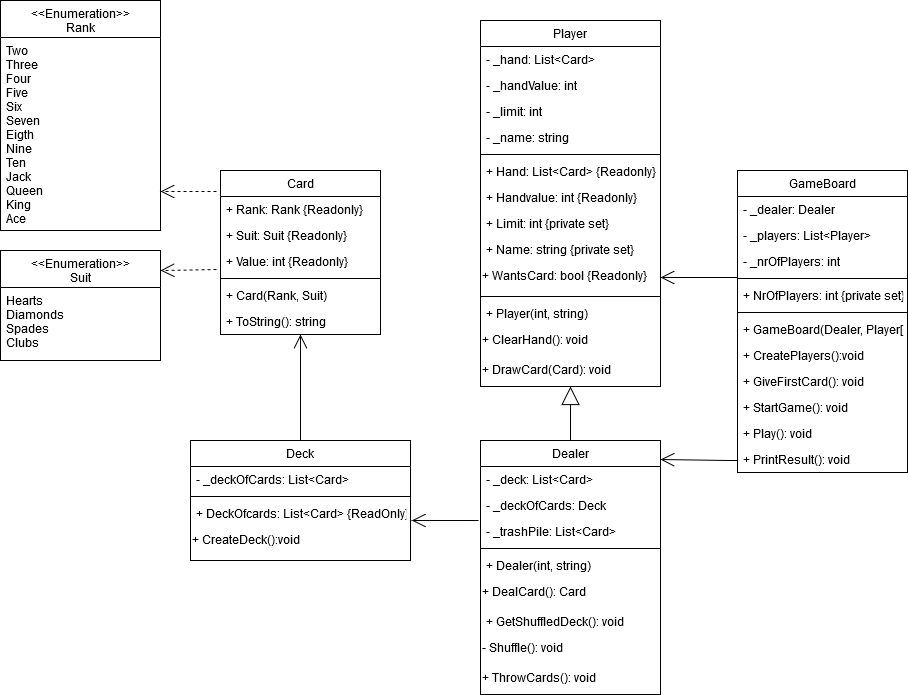

The diagram above was exported from draw.io. Its source (the exported page's mxGraphModel, read from the mxfile embedded in the PNG):
<mxGraphModel dx="1865" dy="587" grid="1" gridSize="10" guides="1" tooltips="1" connect="1" arrows="1" fold="1" page="1" pageScale="1" pageWidth="827" pageHeight="1169" math="0" shadow="0">
  <root>
    <mxCell id="WIyWlLk6GJQsqaUBKTNV-0" />
    <mxCell id="WIyWlLk6GJQsqaUBKTNV-1" parent="WIyWlLk6GJQsqaUBKTNV-0" />
    <mxCell id="OabdASEAvfgdeAkaeKnM-8" value="" style="endArrow=open;endFill=1;endSize=12;html=1;entryX=1;entryY=0.5;entryDx=0;entryDy=0;exitX=0;exitY=0.375;exitDx=0;exitDy=0;exitPerimeter=0;" parent="WIyWlLk6GJQsqaUBKTNV-1" source="zkfFHV4jXpPFQw0GAbJ--23" target="OabdASEAvfgdeAkaeKnM-7" edge="1">
      <mxGeometry width="160" relative="1" as="geometry">
        <mxPoint x="626" y="286" as="sourcePoint" />
        <mxPoint x="760" y="140" as="targetPoint" />
      </mxGeometry>
    </mxCell>
    <mxCell id="OabdASEAvfgdeAkaeKnM-18" value="" style="endArrow=block;endSize=16;endFill=0;html=1;entryX=0.5;entryY=1;entryDx=0;entryDy=0;exitX=0.5;exitY=0;exitDx=0;exitDy=0;" parent="WIyWlLk6GJQsqaUBKTNV-1" source="OabdASEAvfgdeAkaeKnM-9" target="zkfFHV4jXpPFQw0GAbJ--0" edge="1">
      <mxGeometry y="60" width="160" relative="1" as="geometry">
        <mxPoint x="350" y="330" as="sourcePoint" />
        <mxPoint x="350" y="320" as="targetPoint" />
        <mxPoint as="offset" />
      </mxGeometry>
    </mxCell>
    <mxCell id="OabdASEAvfgdeAkaeKnM-32" value="" style="endArrow=open;endFill=1;endSize=12;html=1;exitX=-0.011;exitY=0.077;exitDx=0;exitDy=0;entryX=1.006;entryY=0.769;entryDx=0;entryDy=0;entryPerimeter=0;exitPerimeter=0;" parent="WIyWlLk6GJQsqaUBKTNV-1" source="OabdASEAvfgdeAkaeKnM-11" target="OabdASEAvfgdeAkaeKnM-26" edge="1">
      <mxGeometry width="160" relative="1" as="geometry">
        <mxPoint x="290" y="240" as="sourcePoint" />
        <mxPoint x="209.03999999999996" y="240.00199999999995" as="targetPoint" />
      </mxGeometry>
    </mxCell>
    <mxCell id="OabdASEAvfgdeAkaeKnM-48" value="" style="endArrow=open;endFill=1;endSize=12;html=1;entryX=0.5;entryY=1;entryDx=0;entryDy=0;exitX=0.5;exitY=0;exitDx=0;exitDy=0;" parent="WIyWlLk6GJQsqaUBKTNV-1" source="OabdASEAvfgdeAkaeKnM-21" target="OabdASEAvfgdeAkaeKnM-39" edge="1">
      <mxGeometry width="160" relative="1" as="geometry">
        <mxPoint y="270" as="sourcePoint" />
        <mxPoint x="70" y="140" as="targetPoint" />
      </mxGeometry>
    </mxCell>
    <mxCell id="zkfFHV4jXpPFQw0GAbJ--0" value="Player" style="swimlane;fontStyle=0;align=center;verticalAlign=top;childLayout=stackLayout;horizontal=1;startSize=26;horizontalStack=0;resizeParent=1;resizeLast=0;collapsible=1;marginBottom=0;rounded=0;shadow=0;strokeWidth=1;" parent="WIyWlLk6GJQsqaUBKTNV-1" vertex="1">
      <mxGeometry x="400" y="30" width="180" height="366" as="geometry">
        <mxRectangle x="230" y="140" width="160" height="26" as="alternateBounds" />
      </mxGeometry>
    </mxCell>
    <mxCell id="zkfFHV4jXpPFQw0GAbJ--3" value="- _hand: List&lt;Card&gt;" style="text;align=left;verticalAlign=top;spacingLeft=4;spacingRight=4;overflow=hidden;rotatable=0;points=[[0,0.5],[1,0.5]];portConstraint=eastwest;rounded=0;shadow=0;html=0;" parent="zkfFHV4jXpPFQw0GAbJ--0" vertex="1">
      <mxGeometry y="26" width="180" height="26" as="geometry" />
    </mxCell>
    <mxCell id="zkfFHV4jXpPFQw0GAbJ--1" value="- _handValue: int" style="text;align=left;verticalAlign=top;spacingLeft=4;spacingRight=4;overflow=hidden;rotatable=0;points=[[0,0.5],[1,0.5]];portConstraint=eastwest;" parent="zkfFHV4jXpPFQw0GAbJ--0" vertex="1">
      <mxGeometry y="52" width="180" height="26" as="geometry" />
    </mxCell>
    <mxCell id="zkfFHV4jXpPFQw0GAbJ--2" value="- _limit: int" style="text;align=left;verticalAlign=top;spacingLeft=4;spacingRight=4;overflow=hidden;rotatable=0;points=[[0,0.5],[1,0.5]];portConstraint=eastwest;rounded=0;shadow=0;html=0;" parent="zkfFHV4jXpPFQw0GAbJ--0" vertex="1">
      <mxGeometry y="78" width="180" height="26" as="geometry" />
    </mxCell>
    <mxCell id="J4psZz7Zsn2krwBiA3hK-12" value="- _name: string" style="text;strokeColor=none;fillColor=none;align=left;verticalAlign=top;spacingLeft=4;spacingRight=4;overflow=hidden;rotatable=0;points=[[0,0.5],[1,0.5]];portConstraint=eastwest;" vertex="1" parent="zkfFHV4jXpPFQw0GAbJ--0">
      <mxGeometry y="104" width="180" height="26" as="geometry" />
    </mxCell>
    <mxCell id="zkfFHV4jXpPFQw0GAbJ--4" value="" style="line;html=1;strokeWidth=1;align=left;verticalAlign=middle;spacingTop=-1;spacingLeft=3;spacingRight=3;rotatable=0;labelPosition=right;points=[];portConstraint=eastwest;" parent="zkfFHV4jXpPFQw0GAbJ--0" vertex="1">
      <mxGeometry y="130" width="180" height="8" as="geometry" />
    </mxCell>
    <mxCell id="J4psZz7Zsn2krwBiA3hK-16" value="+ Hand: List&lt;Card&gt; {Readonly}" style="text;strokeColor=none;fillColor=none;align=left;verticalAlign=top;spacingLeft=4;spacingRight=4;overflow=hidden;rotatable=0;points=[[0,0.5],[1,0.5]];portConstraint=eastwest;" vertex="1" parent="zkfFHV4jXpPFQw0GAbJ--0">
      <mxGeometry y="138" width="180" height="26" as="geometry" />
    </mxCell>
    <mxCell id="J4psZz7Zsn2krwBiA3hK-13" value="+ Handvalue: int {Readonly}" style="text;strokeColor=none;fillColor=none;align=left;verticalAlign=top;spacingLeft=4;spacingRight=4;overflow=hidden;rotatable=0;points=[[0,0.5],[1,0.5]];portConstraint=eastwest;" vertex="1" parent="zkfFHV4jXpPFQw0GAbJ--0">
      <mxGeometry y="164" width="180" height="26" as="geometry" />
    </mxCell>
    <mxCell id="J4psZz7Zsn2krwBiA3hK-14" value="+ Limit: int {private set}" style="text;strokeColor=none;fillColor=none;align=left;verticalAlign=top;spacingLeft=4;spacingRight=4;overflow=hidden;rotatable=0;points=[[0,0.5],[1,0.5]];portConstraint=eastwest;" vertex="1" parent="zkfFHV4jXpPFQw0GAbJ--0">
      <mxGeometry y="190" width="180" height="26" as="geometry" />
    </mxCell>
    <mxCell id="J4psZz7Zsn2krwBiA3hK-15" value="+ Name: string {private set}" style="text;strokeColor=none;fillColor=none;align=left;verticalAlign=top;spacingLeft=4;spacingRight=4;overflow=hidden;rotatable=0;points=[[0,0.5],[1,0.5]];portConstraint=eastwest;" vertex="1" parent="zkfFHV4jXpPFQw0GAbJ--0">
      <mxGeometry y="216" width="180" height="26" as="geometry" />
    </mxCell>
    <mxCell id="OabdASEAvfgdeAkaeKnM-7" value="+ WantsCard: bool {Readonly}" style="text;html=1;" parent="zkfFHV4jXpPFQw0GAbJ--0" vertex="1">
      <mxGeometry y="242" width="180" height="30" as="geometry" />
    </mxCell>
    <mxCell id="J4psZz7Zsn2krwBiA3hK-17" value="" style="line;strokeWidth=1;fillColor=none;align=left;verticalAlign=middle;spacingTop=-1;spacingLeft=3;spacingRight=3;rotatable=0;labelPosition=right;points=[];portConstraint=eastwest;" vertex="1" parent="zkfFHV4jXpPFQw0GAbJ--0">
      <mxGeometry y="272" width="180" height="8" as="geometry" />
    </mxCell>
    <mxCell id="zkfFHV4jXpPFQw0GAbJ--5" value="+ Player(int, string)" style="text;align=left;verticalAlign=top;spacingLeft=4;spacingRight=4;overflow=hidden;rotatable=0;points=[[0,0.5],[1,0.5]];portConstraint=eastwest;" parent="zkfFHV4jXpPFQw0GAbJ--0" vertex="1">
      <mxGeometry y="280" width="180" height="26" as="geometry" />
    </mxCell>
    <mxCell id="OabdASEAvfgdeAkaeKnM-2" value="+ ClearHand(): void" style="text;html=1;" parent="zkfFHV4jXpPFQw0GAbJ--0" vertex="1">
      <mxGeometry y="306" width="180" height="30" as="geometry" />
    </mxCell>
    <mxCell id="OabdASEAvfgdeAkaeKnM-6" value="+ DrawCard(Card): void" style="text;html=1;" parent="zkfFHV4jXpPFQw0GAbJ--0" vertex="1">
      <mxGeometry y="336" width="180" height="30" as="geometry" />
    </mxCell>
    <mxCell id="OabdASEAvfgdeAkaeKnM-50" value="" style="endArrow=open;endFill=1;endSize=12;html=1;" parent="WIyWlLk6GJQsqaUBKTNV-1" edge="1">
      <mxGeometry width="160" relative="1" as="geometry">
        <mxPoint x="657" y="470" as="sourcePoint" />
        <mxPoint x="580" y="469" as="targetPoint" />
        <Array as="points">
          <mxPoint x="647" y="470" />
        </Array>
      </mxGeometry>
    </mxCell>
    <mxCell id="OabdASEAvfgdeAkaeKnM-52" value="&lt;&lt;Enumeration&gt;&gt;&#10;Rank&#10;" style="swimlane;fontStyle=0;align=center;verticalAlign=top;childLayout=stackLayout;horizontal=1;startSize=37;horizontalStack=0;resizeParent=1;resizeLast=0;collapsible=1;marginBottom=0;rounded=0;shadow=0;strokeWidth=1;" parent="WIyWlLk6GJQsqaUBKTNV-1" vertex="1">
      <mxGeometry x="-80" y="10" width="160" height="230" as="geometry">
        <mxRectangle x="230" y="140" width="160" height="26" as="alternateBounds" />
      </mxGeometry>
    </mxCell>
    <mxCell id="OabdASEAvfgdeAkaeKnM-53" value="Two&#10;Three&#10;Four&#10;Five&#10;Six&#10;Seven&#10;Eigth&#10;Nine&#10;Ten&#10;Jack&#10;Queen&#10;King&#10;Ace&#10;" style="text;align=left;verticalAlign=top;spacingLeft=4;spacingRight=4;overflow=hidden;rotatable=0;points=[[0,0.5],[1,0.5]];portConstraint=eastwest;" parent="OabdASEAvfgdeAkaeKnM-52" vertex="1">
      <mxGeometry y="37" width="160" height="193" as="geometry" />
    </mxCell>
    <mxCell id="OabdASEAvfgdeAkaeKnM-65" value="" style="endArrow=open;endSize=12;dashed=1;html=1;" parent="WIyWlLk6GJQsqaUBKTNV-1" edge="1">
      <mxGeometry y="80" width="160" relative="1" as="geometry">
        <mxPoint x="136" y="201" as="sourcePoint" />
        <mxPoint x="80" y="201" as="targetPoint" />
        <mxPoint as="offset" />
      </mxGeometry>
    </mxCell>
    <mxCell id="OabdASEAvfgdeAkaeKnM-66" value="" style="endArrow=open;endSize=12;dashed=1;html=1;exitX=-0.025;exitY=0.808;exitDx=0;exitDy=0;exitPerimeter=0;" parent="WIyWlLk6GJQsqaUBKTNV-1" edge="1" source="J4psZz7Zsn2krwBiA3hK-20">
      <mxGeometry y="80" width="160" relative="1" as="geometry">
        <mxPoint x="156" y="280" as="sourcePoint" />
        <mxPoint x="80" y="280.00800000000004" as="targetPoint" />
        <mxPoint as="offset" />
      </mxGeometry>
    </mxCell>
    <mxCell id="OabdASEAvfgdeAkaeKnM-60" value="&lt;&lt;Enumeration&gt;&gt;&#10;Suit&#10;" style="swimlane;fontStyle=0;align=center;verticalAlign=top;childLayout=stackLayout;horizontal=1;startSize=37;horizontalStack=0;resizeParent=1;resizeLast=0;collapsible=1;marginBottom=0;rounded=0;shadow=0;strokeWidth=1;" parent="WIyWlLk6GJQsqaUBKTNV-1" vertex="1">
      <mxGeometry x="-80" y="260" width="160" height="110" as="geometry">
        <mxRectangle x="230" y="140" width="160" height="26" as="alternateBounds" />
      </mxGeometry>
    </mxCell>
    <mxCell id="OabdASEAvfgdeAkaeKnM-61" value="Hearts&#10;Diamonds&#10;Spades&#10;Clubs&#10;" style="text;align=left;verticalAlign=top;spacingLeft=4;spacingRight=4;overflow=hidden;rotatable=0;points=[[0,0.5],[1,0.5]];portConstraint=eastwest;" parent="OabdASEAvfgdeAkaeKnM-60" vertex="1">
      <mxGeometry y="37" width="160" height="63" as="geometry" />
    </mxCell>
    <mxCell id="OabdASEAvfgdeAkaeKnM-9" value="Dealer" style="swimlane;fontStyle=0;align=center;verticalAlign=top;childLayout=stackLayout;horizontal=1;startSize=26;horizontalStack=0;resizeParent=1;resizeLast=0;collapsible=1;marginBottom=0;rounded=0;shadow=0;strokeWidth=1;" parent="WIyWlLk6GJQsqaUBKTNV-1" vertex="1">
      <mxGeometry x="400" y="450" width="180" height="254" as="geometry">
        <mxRectangle x="230" y="140" width="160" height="26" as="alternateBounds" />
      </mxGeometry>
    </mxCell>
    <mxCell id="OabdASEAvfgdeAkaeKnM-10" value="- _deck: List&lt;Card&gt;" style="text;align=left;verticalAlign=top;spacingLeft=4;spacingRight=4;overflow=hidden;rotatable=0;points=[[0,0.5],[1,0.5]];portConstraint=eastwest;" parent="OabdASEAvfgdeAkaeKnM-9" vertex="1">
      <mxGeometry y="26" width="180" height="26" as="geometry" />
    </mxCell>
    <mxCell id="J4psZz7Zsn2krwBiA3hK-18" value="- _deckOfCards: Deck" style="text;strokeColor=none;fillColor=none;align=left;verticalAlign=top;spacingLeft=4;spacingRight=4;overflow=hidden;rotatable=0;points=[[0,0.5],[1,0.5]];portConstraint=eastwest;" vertex="1" parent="OabdASEAvfgdeAkaeKnM-9">
      <mxGeometry y="52" width="180" height="26" as="geometry" />
    </mxCell>
    <mxCell id="OabdASEAvfgdeAkaeKnM-11" value="- _trashPile: List&lt;Card&gt;" style="text;align=left;verticalAlign=top;spacingLeft=4;spacingRight=4;overflow=hidden;rotatable=0;points=[[0,0.5],[1,0.5]];portConstraint=eastwest;rounded=0;shadow=0;html=0;" parent="OabdASEAvfgdeAkaeKnM-9" vertex="1">
      <mxGeometry y="78" width="180" height="26" as="geometry" />
    </mxCell>
    <mxCell id="OabdASEAvfgdeAkaeKnM-13" value="" style="line;html=1;strokeWidth=1;align=left;verticalAlign=middle;spacingTop=-1;spacingLeft=3;spacingRight=3;rotatable=0;labelPosition=right;points=[];portConstraint=eastwest;" parent="OabdASEAvfgdeAkaeKnM-9" vertex="1">
      <mxGeometry y="104" width="180" height="8" as="geometry" />
    </mxCell>
    <mxCell id="OabdASEAvfgdeAkaeKnM-14" value="+ Dealer(int, string)" style="text;align=left;verticalAlign=top;spacingLeft=4;spacingRight=4;overflow=hidden;rotatable=0;points=[[0,0.5],[1,0.5]];portConstraint=eastwest;" parent="OabdASEAvfgdeAkaeKnM-9" vertex="1">
      <mxGeometry y="112" width="180" height="26" as="geometry" />
    </mxCell>
    <mxCell id="OabdASEAvfgdeAkaeKnM-15" value="+ DealCard(): Card" style="text;html=1;" parent="OabdASEAvfgdeAkaeKnM-9" vertex="1">
      <mxGeometry y="138" width="180" height="30" as="geometry" />
    </mxCell>
    <mxCell id="J4psZz7Zsn2krwBiA3hK-19" value="+ GetShuffledDeck(): void" style="text;strokeColor=none;fillColor=none;align=left;verticalAlign=top;spacingLeft=4;spacingRight=4;overflow=hidden;rotatable=0;points=[[0,0.5],[1,0.5]];portConstraint=eastwest;" vertex="1" parent="OabdASEAvfgdeAkaeKnM-9">
      <mxGeometry y="168" width="180" height="26" as="geometry" />
    </mxCell>
    <mxCell id="OabdASEAvfgdeAkaeKnM-17" value="- Shuffle(): void" style="text;html=1;" parent="OabdASEAvfgdeAkaeKnM-9" vertex="1">
      <mxGeometry y="194" width="180" height="30" as="geometry" />
    </mxCell>
    <mxCell id="OabdASEAvfgdeAkaeKnM-16" value="+ ThrowCards(): void" style="text;html=1;" parent="OabdASEAvfgdeAkaeKnM-9" vertex="1">
      <mxGeometry y="224" width="180" height="30" as="geometry" />
    </mxCell>
    <mxCell id="zkfFHV4jXpPFQw0GAbJ--17" value="GameBoard" style="swimlane;fontStyle=0;align=center;verticalAlign=top;childLayout=stackLayout;horizontal=1;startSize=26;horizontalStack=0;resizeParent=1;resizeLast=0;collapsible=1;marginBottom=0;rounded=0;shadow=0;strokeWidth=1;" parent="WIyWlLk6GJQsqaUBKTNV-1" vertex="1">
      <mxGeometry x="657" y="180" width="170" height="302" as="geometry">
        <mxRectangle x="550" y="140" width="160" height="26" as="alternateBounds" />
      </mxGeometry>
    </mxCell>
    <mxCell id="zkfFHV4jXpPFQw0GAbJ--18" value="- _dealer: Dealer&#10;" style="text;align=left;verticalAlign=top;spacingLeft=4;spacingRight=4;overflow=hidden;rotatable=0;points=[[0,0.5],[1,0.5]];portConstraint=eastwest;" parent="zkfFHV4jXpPFQw0GAbJ--17" vertex="1">
      <mxGeometry y="26" width="170" height="26" as="geometry" />
    </mxCell>
    <mxCell id="zkfFHV4jXpPFQw0GAbJ--19" value="- _players: List&lt;Player&gt;" style="text;align=left;verticalAlign=top;spacingLeft=4;spacingRight=4;overflow=hidden;rotatable=0;points=[[0,0.5],[1,0.5]];portConstraint=eastwest;rounded=0;shadow=0;html=0;" parent="zkfFHV4jXpPFQw0GAbJ--17" vertex="1">
      <mxGeometry y="52" width="170" height="26" as="geometry" />
    </mxCell>
    <mxCell id="J4psZz7Zsn2krwBiA3hK-4" value="- _nrOfPlayers: int" style="text;strokeColor=none;fillColor=none;align=left;verticalAlign=top;spacingLeft=4;spacingRight=4;overflow=hidden;rotatable=0;points=[[0,0.5],[1,0.5]];portConstraint=eastwest;" vertex="1" parent="zkfFHV4jXpPFQw0GAbJ--17">
      <mxGeometry y="78" width="170" height="26" as="geometry" />
    </mxCell>
    <mxCell id="zkfFHV4jXpPFQw0GAbJ--23" value="" style="line;html=1;strokeWidth=1;align=left;verticalAlign=middle;spacingTop=-1;spacingLeft=3;spacingRight=3;rotatable=0;labelPosition=right;points=[];portConstraint=eastwest;" parent="zkfFHV4jXpPFQw0GAbJ--17" vertex="1">
      <mxGeometry y="104" width="170" height="8" as="geometry" />
    </mxCell>
    <mxCell id="J4psZz7Zsn2krwBiA3hK-9" value="+ NrOfPlayers: int {private set}" style="text;strokeColor=none;fillColor=none;align=left;verticalAlign=top;spacingLeft=4;spacingRight=4;overflow=hidden;rotatable=0;points=[[0,0.5],[1,0.5]];portConstraint=eastwest;" vertex="1" parent="zkfFHV4jXpPFQw0GAbJ--17">
      <mxGeometry y="112" width="170" height="26" as="geometry" />
    </mxCell>
    <mxCell id="J4psZz7Zsn2krwBiA3hK-10" value="" style="line;strokeWidth=1;fillColor=none;align=left;verticalAlign=middle;spacingTop=-1;spacingLeft=3;spacingRight=3;rotatable=0;labelPosition=right;points=[];portConstraint=eastwest;" vertex="1" parent="zkfFHV4jXpPFQw0GAbJ--17">
      <mxGeometry y="138" width="170" height="8" as="geometry" />
    </mxCell>
    <mxCell id="zkfFHV4jXpPFQw0GAbJ--24" value="+ GameBoard(Dealer, Player[])" style="text;align=left;verticalAlign=top;spacingLeft=4;spacingRight=4;overflow=hidden;rotatable=0;points=[[0,0.5],[1,0.5]];portConstraint=eastwest;" parent="zkfFHV4jXpPFQw0GAbJ--17" vertex="1">
      <mxGeometry y="146" width="170" height="26" as="geometry" />
    </mxCell>
    <mxCell id="J4psZz7Zsn2krwBiA3hK-5" value="+ CreatePlayers():void" style="text;strokeColor=none;fillColor=none;align=left;verticalAlign=top;spacingLeft=4;spacingRight=4;overflow=hidden;rotatable=0;points=[[0,0.5],[1,0.5]];portConstraint=eastwest;" vertex="1" parent="zkfFHV4jXpPFQw0GAbJ--17">
      <mxGeometry y="172" width="170" height="26" as="geometry" />
    </mxCell>
    <mxCell id="J4psZz7Zsn2krwBiA3hK-6" value="+ GiveFirstCard(): void" style="text;strokeColor=none;fillColor=none;align=left;verticalAlign=top;spacingLeft=4;spacingRight=4;overflow=hidden;rotatable=0;points=[[0,0.5],[1,0.5]];portConstraint=eastwest;" vertex="1" parent="zkfFHV4jXpPFQw0GAbJ--17">
      <mxGeometry y="198" width="170" height="26" as="geometry" />
    </mxCell>
    <mxCell id="J4psZz7Zsn2krwBiA3hK-7" value="+ StartGame(): void" style="text;strokeColor=none;fillColor=none;align=left;verticalAlign=top;spacingLeft=4;spacingRight=4;overflow=hidden;rotatable=0;points=[[0,0.5],[1,0.5]];portConstraint=eastwest;" vertex="1" parent="zkfFHV4jXpPFQw0GAbJ--17">
      <mxGeometry y="224" width="170" height="26" as="geometry" />
    </mxCell>
    <mxCell id="zkfFHV4jXpPFQw0GAbJ--25" value="+ Play(): void" style="text;align=left;verticalAlign=top;spacingLeft=4;spacingRight=4;overflow=hidden;rotatable=0;points=[[0,0.5],[1,0.5]];portConstraint=eastwest;" parent="zkfFHV4jXpPFQw0GAbJ--17" vertex="1">
      <mxGeometry y="250" width="170" height="26" as="geometry" />
    </mxCell>
    <mxCell id="J4psZz7Zsn2krwBiA3hK-8" value="+ PrintResult(): void" style="text;strokeColor=none;fillColor=none;align=left;verticalAlign=top;spacingLeft=4;spacingRight=4;overflow=hidden;rotatable=0;points=[[0,0.5],[1,0.5]];portConstraint=eastwest;" vertex="1" parent="zkfFHV4jXpPFQw0GAbJ--17">
      <mxGeometry y="276" width="170" height="26" as="geometry" />
    </mxCell>
    <mxCell id="OabdASEAvfgdeAkaeKnM-39" value="Card" style="swimlane;fontStyle=0;align=center;verticalAlign=top;childLayout=stackLayout;horizontal=1;startSize=26;horizontalStack=0;resizeParent=1;resizeLast=0;collapsible=1;marginBottom=0;rounded=0;shadow=0;strokeWidth=1;" parent="WIyWlLk6GJQsqaUBKTNV-1" vertex="1">
      <mxGeometry x="140" y="180" width="160" height="164" as="geometry">
        <mxRectangle x="230" y="140" width="160" height="26" as="alternateBounds" />
      </mxGeometry>
    </mxCell>
    <mxCell id="OabdASEAvfgdeAkaeKnM-40" value="+ Rank: Rank {Readonly}" style="text;align=left;verticalAlign=top;spacingLeft=4;spacingRight=4;overflow=hidden;rotatable=0;points=[[0,0.5],[1,0.5]];portConstraint=eastwest;" parent="OabdASEAvfgdeAkaeKnM-39" vertex="1">
      <mxGeometry y="26" width="160" height="26" as="geometry" />
    </mxCell>
    <mxCell id="OabdASEAvfgdeAkaeKnM-41" value="+ Suit: Suit {Readonly}" style="text;align=left;verticalAlign=top;spacingLeft=4;spacingRight=4;overflow=hidden;rotatable=0;points=[[0,0.5],[1,0.5]];portConstraint=eastwest;rounded=0;shadow=0;html=0;" parent="OabdASEAvfgdeAkaeKnM-39" vertex="1">
      <mxGeometry y="52" width="160" height="26" as="geometry" />
    </mxCell>
    <mxCell id="J4psZz7Zsn2krwBiA3hK-20" value="+ Value: int {Readonly}" style="text;strokeColor=none;fillColor=none;align=left;verticalAlign=top;spacingLeft=4;spacingRight=4;overflow=hidden;rotatable=0;points=[[0,0.5],[1,0.5]];portConstraint=eastwest;" vertex="1" parent="OabdASEAvfgdeAkaeKnM-39">
      <mxGeometry y="78" width="160" height="26" as="geometry" />
    </mxCell>
    <mxCell id="OabdASEAvfgdeAkaeKnM-43" value="" style="line;html=1;strokeWidth=1;align=left;verticalAlign=middle;spacingTop=-1;spacingLeft=3;spacingRight=3;rotatable=0;labelPosition=right;points=[];portConstraint=eastwest;" parent="OabdASEAvfgdeAkaeKnM-39" vertex="1">
      <mxGeometry y="104" width="160" height="8" as="geometry" />
    </mxCell>
    <mxCell id="OabdASEAvfgdeAkaeKnM-44" value="+ Card(Rank, Suit)" style="text;align=left;verticalAlign=top;spacingLeft=4;spacingRight=4;overflow=hidden;rotatable=0;points=[[0,0.5],[1,0.5]];portConstraint=eastwest;" parent="OabdASEAvfgdeAkaeKnM-39" vertex="1">
      <mxGeometry y="112" width="160" height="26" as="geometry" />
    </mxCell>
    <mxCell id="J4psZz7Zsn2krwBiA3hK-21" value="+ ToString(): string" style="text;strokeColor=none;fillColor=none;align=left;verticalAlign=top;spacingLeft=4;spacingRight=4;overflow=hidden;rotatable=0;points=[[0,0.5],[1,0.5]];portConstraint=eastwest;" vertex="1" parent="OabdASEAvfgdeAkaeKnM-39">
      <mxGeometry y="138" width="160" height="26" as="geometry" />
    </mxCell>
    <mxCell id="OabdASEAvfgdeAkaeKnM-21" value="Deck" style="swimlane;fontStyle=0;align=center;verticalAlign=top;childLayout=stackLayout;horizontal=1;startSize=26;horizontalStack=0;resizeParent=1;resizeLast=0;collapsible=1;marginBottom=0;rounded=0;shadow=0;strokeWidth=1;" parent="WIyWlLk6GJQsqaUBKTNV-1" vertex="1">
      <mxGeometry x="110" y="450" width="220" height="120" as="geometry">
        <mxRectangle x="230" y="140" width="160" height="26" as="alternateBounds" />
      </mxGeometry>
    </mxCell>
    <mxCell id="OabdASEAvfgdeAkaeKnM-22" value="- _deckOfCards: List&lt;Card&gt;" style="text;align=left;verticalAlign=top;spacingLeft=4;spacingRight=4;overflow=hidden;rotatable=0;points=[[0,0.5],[1,0.5]];portConstraint=eastwest;" parent="OabdASEAvfgdeAkaeKnM-21" vertex="1">
      <mxGeometry y="26" width="220" height="26" as="geometry" />
    </mxCell>
    <mxCell id="OabdASEAvfgdeAkaeKnM-25" value="" style="line;html=1;strokeWidth=1;align=left;verticalAlign=middle;spacingTop=-1;spacingLeft=3;spacingRight=3;rotatable=0;labelPosition=right;points=[];portConstraint=eastwest;" parent="OabdASEAvfgdeAkaeKnM-21" vertex="1">
      <mxGeometry y="52" width="220" height="8" as="geometry" />
    </mxCell>
    <mxCell id="OabdASEAvfgdeAkaeKnM-26" value="+ DeckOfcards: List&lt;Card&gt; {ReadOnly}" style="text;align=left;verticalAlign=top;spacingLeft=4;spacingRight=4;overflow=hidden;rotatable=0;points=[[0,0.5],[1,0.5]];portConstraint=eastwest;" parent="OabdASEAvfgdeAkaeKnM-21" vertex="1">
      <mxGeometry y="60" width="220" height="26" as="geometry" />
    </mxCell>
    <mxCell id="OabdASEAvfgdeAkaeKnM-27" value="+ CreateDeck():void" style="text;html=1;" parent="OabdASEAvfgdeAkaeKnM-21" vertex="1">
      <mxGeometry y="86" width="220" height="30" as="geometry" />
    </mxCell>
  </root>
</mxGraphModel>